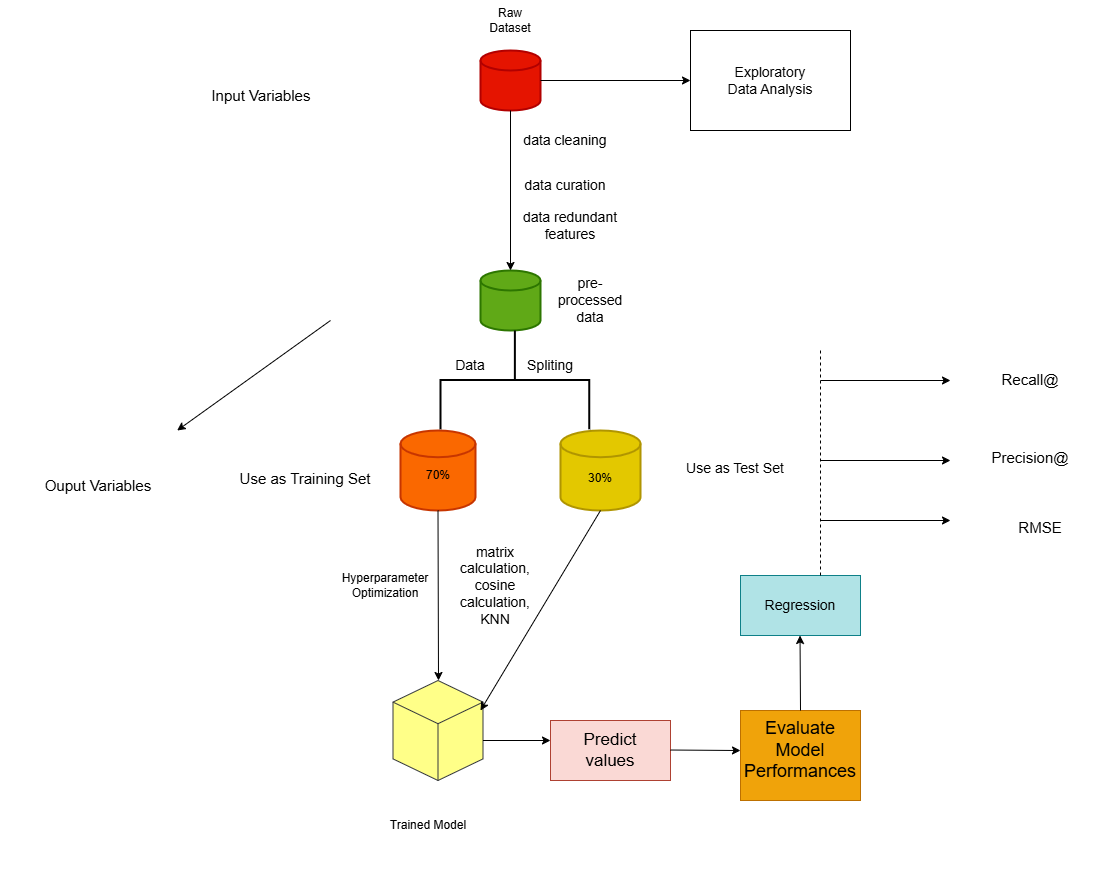

The diagram above was exported from draw.io. Its source (the exported page's mxGraphModel, read from the mxfile embedded in the PNG):
<mxGraphModel dx="1615" dy="928" grid="1" gridSize="10" guides="1" tooltips="1" connect="1" arrows="1" fold="1" page="1" pageScale="1" pageWidth="3300" pageHeight="4681" math="0" shadow="0">
  <root>
    <mxCell id="0" />
    <mxCell id="1" parent="0" />
    <mxCell id="VOvXL5uNdj22MvVlLonM-1" value="" style="strokeWidth=2;html=1;shape=mxgraph.flowchart.database;whiteSpace=wrap;fillColor=#e51400;fontColor=#ffffff;strokeColor=#B20000;" vertex="1" parent="1">
      <mxGeometry x="550" y="90" width="60" height="60" as="geometry" />
    </mxCell>
    <mxCell id="VOvXL5uNdj22MvVlLonM-2" value="" style="strokeWidth=2;html=1;shape=mxgraph.flowchart.database;whiteSpace=wrap;fillColor=#60a917;fontColor=#ffffff;strokeColor=#2D7600;" vertex="1" parent="1">
      <mxGeometry x="550" y="310" width="60" height="60" as="geometry" />
    </mxCell>
    <mxCell id="VOvXL5uNdj22MvVlLonM-4" value="" style="endArrow=classic;html=1;rounded=0;exitX=0.5;exitY=1;exitDx=0;exitDy=0;exitPerimeter=0;entryX=0.5;entryY=0;entryDx=0;entryDy=0;entryPerimeter=0;" edge="1" parent="1" source="VOvXL5uNdj22MvVlLonM-1" target="VOvXL5uNdj22MvVlLonM-2">
      <mxGeometry width="50" height="50" relative="1" as="geometry">
        <mxPoint x="570" y="230" as="sourcePoint" />
        <mxPoint x="620" y="180" as="targetPoint" />
      </mxGeometry>
    </mxCell>
    <mxCell id="VOvXL5uNdj22MvVlLonM-5" value="Raw Dataset" style="text;html=1;align=center;verticalAlign=middle;whiteSpace=wrap;rounded=0;" vertex="1" parent="1">
      <mxGeometry x="545" y="40" width="70" height="40" as="geometry" />
    </mxCell>
    <mxCell id="VOvXL5uNdj22MvVlLonM-6" value="&lt;font style=&quot;font-size: 14px;&quot;&gt;pre-processed data&lt;/font&gt;" style="text;html=1;align=center;verticalAlign=middle;whiteSpace=wrap;rounded=0;" vertex="1" parent="1">
      <mxGeometry x="615" y="320" width="90" height="40" as="geometry" />
    </mxCell>
    <mxCell id="VOvXL5uNdj22MvVlLonM-7" value="&lt;font style=&quot;font-size: 14px;&quot;&gt;data cleaning&lt;/font&gt;" style="text;html=1;align=center;verticalAlign=middle;whiteSpace=wrap;rounded=0;" vertex="1" parent="1">
      <mxGeometry x="590" y="160" width="90" height="40" as="geometry" />
    </mxCell>
    <mxCell id="VOvXL5uNdj22MvVlLonM-8" value="&lt;font style=&quot;font-size: 14px;&quot;&gt;data curation&lt;/font&gt;" style="text;html=1;align=center;verticalAlign=middle;whiteSpace=wrap;rounded=0;" vertex="1" parent="1">
      <mxGeometry x="590" y="200" width="90" height="50" as="geometry" />
    </mxCell>
    <mxCell id="VOvXL5uNdj22MvVlLonM-9" value="&lt;font style=&quot;font-size: 14px;&quot;&gt;data redundant features&lt;/font&gt;" style="text;html=1;align=center;verticalAlign=middle;whiteSpace=wrap;rounded=0;" vertex="1" parent="1">
      <mxGeometry x="570" y="240" width="140" height="50" as="geometry" />
    </mxCell>
    <mxCell id="VOvXL5uNdj22MvVlLonM-10" value="" style="strokeWidth=2;html=1;shape=mxgraph.flowchart.annotation_2;align=left;labelPosition=right;pointerEvents=1;rotation=90;" vertex="1" parent="1">
      <mxGeometry x="535" y="345" width="98.75" height="148.75" as="geometry" />
    </mxCell>
    <mxCell id="VOvXL5uNdj22MvVlLonM-11" value="" style="strokeWidth=2;html=1;shape=mxgraph.flowchart.database;whiteSpace=wrap;fillColor=#fa6800;fontColor=#000000;strokeColor=#C73500;" vertex="1" parent="1">
      <mxGeometry x="470" y="470" width="75" height="80" as="geometry" />
    </mxCell>
    <mxCell id="VOvXL5uNdj22MvVlLonM-12" value="" style="strokeWidth=2;html=1;shape=mxgraph.flowchart.database;whiteSpace=wrap;fillColor=#e3c800;fontColor=#000000;strokeColor=#B09500;" vertex="1" parent="1">
      <mxGeometry x="630" y="470" width="80" height="80" as="geometry" />
    </mxCell>
    <mxCell id="VOvXL5uNdj22MvVlLonM-14" value="" style="endArrow=classic;html=1;rounded=0;" edge="1" parent="1">
      <mxGeometry width="50" height="50" relative="1" as="geometry">
        <mxPoint x="610" y="120" as="sourcePoint" />
        <mxPoint x="760" y="120" as="targetPoint" />
      </mxGeometry>
    </mxCell>
    <mxCell id="VOvXL5uNdj22MvVlLonM-16" value="" style="rounded=0;whiteSpace=wrap;html=1;" vertex="1" parent="1">
      <mxGeometry x="760" y="70" width="160" height="100" as="geometry" />
    </mxCell>
    <mxCell id="VOvXL5uNdj22MvVlLonM-15" value="&lt;font style=&quot;font-size: 14px;&quot;&gt;Exploratory Data Analysis&lt;/font&gt;" style="text;html=1;align=center;verticalAlign=middle;whiteSpace=wrap;rounded=0;" vertex="1" parent="1">
      <mxGeometry x="790" y="90" width="100" height="60" as="geometry" />
    </mxCell>
    <mxCell id="VOvXL5uNdj22MvVlLonM-17" value="&lt;font style=&quot;font-size: 14px;&quot;&gt;Data&lt;/font&gt;" style="text;html=1;align=center;verticalAlign=middle;whiteSpace=wrap;rounded=0;" vertex="1" parent="1">
      <mxGeometry x="510" y="390" width="60" height="30" as="geometry" />
    </mxCell>
    <mxCell id="VOvXL5uNdj22MvVlLonM-18" value="&lt;font style=&quot;font-size: 14px;&quot;&gt;Spliting&lt;/font&gt;" style="text;html=1;align=center;verticalAlign=middle;whiteSpace=wrap;rounded=0;" vertex="1" parent="1">
      <mxGeometry x="590" y="390" width="60" height="30" as="geometry" />
    </mxCell>
    <mxCell id="VOvXL5uNdj22MvVlLonM-19" value="70%" style="text;html=1;align=center;verticalAlign=middle;whiteSpace=wrap;rounded=0;" vertex="1" parent="1">
      <mxGeometry x="477.5" y="500" width="60" height="30" as="geometry" />
    </mxCell>
    <mxCell id="VOvXL5uNdj22MvVlLonM-20" value="30%" style="text;html=1;align=center;verticalAlign=middle;whiteSpace=wrap;rounded=0;" vertex="1" parent="1">
      <mxGeometry x="640" y="502.5" width="60" height="30" as="geometry" />
    </mxCell>
    <mxCell id="VOvXL5uNdj22MvVlLonM-21" value="&lt;font style=&quot;font-size: 15px;&quot;&gt;Use as Training Set&lt;/font&gt;" style="text;html=1;align=center;verticalAlign=middle;whiteSpace=wrap;rounded=0;" vertex="1" parent="1">
      <mxGeometry x="280" y="495" width="190" height="45" as="geometry" />
    </mxCell>
    <mxCell id="VOvXL5uNdj22MvVlLonM-22" value="&lt;font style=&quot;font-size: 14px;&quot;&gt;Use as Test Set&lt;/font&gt;" style="text;html=1;align=center;verticalAlign=middle;whiteSpace=wrap;rounded=0;" vertex="1" parent="1">
      <mxGeometry x="710" y="485" width="190" height="45" as="geometry" />
    </mxCell>
    <mxCell id="VOvXL5uNdj22MvVlLonM-23" value="" style="endArrow=classic;html=1;rounded=0;exitX=0.5;exitY=1;exitDx=0;exitDy=0;exitPerimeter=0;" edge="1" parent="1" source="VOvXL5uNdj22MvVlLonM-11">
      <mxGeometry width="50" height="50" relative="1" as="geometry">
        <mxPoint x="480" y="660" as="sourcePoint" />
        <mxPoint x="508" y="720" as="targetPoint" />
      </mxGeometry>
    </mxCell>
    <mxCell id="VOvXL5uNdj22MvVlLonM-24" value="" style="html=1;whiteSpace=wrap;shape=isoCube2;backgroundOutline=1;isoAngle=15;fillColor=#ffff88;strokeColor=#36393d;" vertex="1" parent="1">
      <mxGeometry x="462.5" y="720" width="90" height="100" as="geometry" />
    </mxCell>
    <mxCell id="VOvXL5uNdj22MvVlLonM-25" value="" style="endArrow=classic;html=1;rounded=0;exitX=0.5;exitY=1;exitDx=0;exitDy=0;exitPerimeter=0;entryX=0.972;entryY=0.3;entryDx=0;entryDy=0;entryPerimeter=0;" edge="1" parent="1" source="VOvXL5uNdj22MvVlLonM-12" target="VOvXL5uNdj22MvVlLonM-24">
      <mxGeometry width="50" height="50" relative="1" as="geometry">
        <mxPoint x="670" y="640" as="sourcePoint" />
        <mxPoint x="720" y="590" as="targetPoint" />
      </mxGeometry>
    </mxCell>
    <mxCell id="VOvXL5uNdj22MvVlLonM-26" value="Hyperparameter&lt;div&gt;Optimization&lt;/div&gt;" style="text;html=1;align=center;verticalAlign=middle;whiteSpace=wrap;rounded=0;" vertex="1" parent="1">
      <mxGeometry x="400" y="580" width="110" height="90" as="geometry" />
    </mxCell>
    <mxCell id="VOvXL5uNdj22MvVlLonM-27" value="&lt;font style=&quot;font-size: 14px;&quot;&gt;matrix calculation,&lt;/font&gt;&lt;div style=&quot;font-size: 14px;&quot;&gt;&lt;font style=&quot;font-size: 14px;&quot;&gt;cosine calculation,&lt;/font&gt;&lt;/div&gt;&lt;div style=&quot;font-size: 14px;&quot;&gt;&lt;font style=&quot;font-size: 14px;&quot;&gt;KNN&lt;/font&gt;&lt;/div&gt;" style="text;html=1;align=center;verticalAlign=middle;whiteSpace=wrap;rounded=0;" vertex="1" parent="1">
      <mxGeometry x="510" y="580" width="110" height="90" as="geometry" />
    </mxCell>
    <mxCell id="VOvXL5uNdj22MvVlLonM-28" value="Trained Model" style="text;html=1;align=center;verticalAlign=middle;whiteSpace=wrap;rounded=0;" vertex="1" parent="1">
      <mxGeometry x="442.5" y="820" width="110" height="90" as="geometry" />
    </mxCell>
    <mxCell id="VOvXL5uNdj22MvVlLonM-29" value="" style="endArrow=classic;html=1;rounded=0;" edge="1" parent="1">
      <mxGeometry width="50" height="50" relative="1" as="geometry">
        <mxPoint x="552.5" y="780" as="sourcePoint" />
        <mxPoint x="620" y="780" as="targetPoint" />
      </mxGeometry>
    </mxCell>
    <mxCell id="VOvXL5uNdj22MvVlLonM-30" value="" style="rounded=0;whiteSpace=wrap;html=1;fillColor=#fad9d5;strokeColor=#ae4132;" vertex="1" parent="1">
      <mxGeometry x="620" y="760" width="120" height="60" as="geometry" />
    </mxCell>
    <mxCell id="VOvXL5uNdj22MvVlLonM-31" value="&lt;font style=&quot;font-size: 17px;&quot;&gt;Predict values&lt;/font&gt;" style="text;html=1;align=center;verticalAlign=middle;whiteSpace=wrap;rounded=0;" vertex="1" parent="1">
      <mxGeometry x="650" y="775" width="60" height="30" as="geometry" />
    </mxCell>
    <mxCell id="VOvXL5uNdj22MvVlLonM-32" value="" style="endArrow=classic;html=1;rounded=0;" edge="1" parent="1">
      <mxGeometry width="50" height="50" relative="1" as="geometry">
        <mxPoint x="740" y="789.52" as="sourcePoint" />
        <mxPoint x="810" y="790.02" as="targetPoint" />
      </mxGeometry>
    </mxCell>
    <mxCell id="VOvXL5uNdj22MvVlLonM-33" value="" style="rounded=0;whiteSpace=wrap;html=1;fillColor=#f0a30a;fontColor=#000000;strokeColor=#BD7000;" vertex="1" parent="1">
      <mxGeometry x="810" y="750" width="120" height="90" as="geometry" />
    </mxCell>
    <mxCell id="VOvXL5uNdj22MvVlLonM-34" value="" style="rounded=0;whiteSpace=wrap;html=1;fillColor=#b0e3e6;strokeColor=#0e8088;" vertex="1" parent="1">
      <mxGeometry x="810" y="615" width="120" height="60" as="geometry" />
    </mxCell>
    <mxCell id="VOvXL5uNdj22MvVlLonM-35" value="" style="endArrow=classic;html=1;rounded=0;exitX=0.5;exitY=0;exitDx=0;exitDy=0;exitPerimeter=0;" edge="1" parent="1" source="VOvXL5uNdj22MvVlLonM-33">
      <mxGeometry width="50" height="50" relative="1" as="geometry">
        <mxPoint x="869.52" y="755" as="sourcePoint" />
        <mxPoint x="869.52" y="675" as="targetPoint" />
      </mxGeometry>
    </mxCell>
    <mxCell id="VOvXL5uNdj22MvVlLonM-36" value="&lt;font style=&quot;font-size: 18px;&quot;&gt;Evaluate Model&lt;/font&gt;&lt;div style=&quot;font-size: 18px;&quot;&gt;&lt;font style=&quot;font-size: 18px;&quot;&gt;Performances&lt;/font&gt;&lt;/div&gt;" style="text;html=1;align=center;verticalAlign=middle;whiteSpace=wrap;rounded=0;" vertex="1" parent="1">
      <mxGeometry x="840" y="775" width="60" height="30" as="geometry" />
    </mxCell>
    <mxCell id="VOvXL5uNdj22MvVlLonM-38" value="&lt;font style=&quot;font-size: 14px;&quot;&gt;Regression&lt;/font&gt;" style="text;html=1;align=center;verticalAlign=middle;whiteSpace=wrap;rounded=0;" vertex="1" parent="1">
      <mxGeometry x="840" y="630" width="60" height="30" as="geometry" />
    </mxCell>
    <mxCell id="VOvXL5uNdj22MvVlLonM-39" value="" style="endArrow=none;dashed=1;html=1;rounded=0;" edge="1" parent="1">
      <mxGeometry width="50" height="50" relative="1" as="geometry">
        <mxPoint x="890" y="615" as="sourcePoint" />
        <mxPoint x="890" y="390" as="targetPoint" />
      </mxGeometry>
    </mxCell>
    <mxCell id="VOvXL5uNdj22MvVlLonM-41" value="" style="endArrow=classic;html=1;rounded=0;" edge="1" parent="1">
      <mxGeometry width="50" height="50" relative="1" as="geometry">
        <mxPoint x="890" y="420" as="sourcePoint" />
        <mxPoint x="1020" y="420" as="targetPoint" />
      </mxGeometry>
    </mxCell>
    <mxCell id="VOvXL5uNdj22MvVlLonM-42" value="" style="endArrow=classic;html=1;rounded=0;" edge="1" parent="1">
      <mxGeometry width="50" height="50" relative="1" as="geometry">
        <mxPoint x="890" y="500" as="sourcePoint" />
        <mxPoint x="1020" y="500" as="targetPoint" />
      </mxGeometry>
    </mxCell>
    <mxCell id="VOvXL5uNdj22MvVlLonM-43" value="" style="endArrow=classic;html=1;rounded=0;" edge="1" parent="1">
      <mxGeometry width="50" height="50" relative="1" as="geometry">
        <mxPoint x="890" y="560" as="sourcePoint" />
        <mxPoint x="1020" y="560" as="targetPoint" />
      </mxGeometry>
    </mxCell>
    <mxCell id="VOvXL5uNdj22MvVlLonM-44" value="&lt;font style=&quot;font-size: 15px;&quot;&gt;Recall@&lt;/font&gt;" style="text;html=1;align=center;verticalAlign=middle;whiteSpace=wrap;rounded=0;" vertex="1" parent="1">
      <mxGeometry x="1030" y="386.56" width="140" height="65.62" as="geometry" />
    </mxCell>
    <mxCell id="VOvXL5uNdj22MvVlLonM-45" value="&lt;font style=&quot;font-size: 15px;&quot;&gt;Precision@&lt;/font&gt;" style="text;html=1;align=center;verticalAlign=middle;whiteSpace=wrap;rounded=0;" vertex="1" parent="1">
      <mxGeometry x="1030" y="464.38" width="140" height="65.62" as="geometry" />
    </mxCell>
    <mxCell id="VOvXL5uNdj22MvVlLonM-46" value="&lt;font style=&quot;font-size: 15px;&quot;&gt;RMSE&lt;/font&gt;" style="text;html=1;align=center;verticalAlign=middle;whiteSpace=wrap;rounded=0;" vertex="1" parent="1">
      <mxGeometry x="1040" y="540" width="140" height="53.44" as="geometry" />
    </mxCell>
    <mxCell id="VOvXL5uNdj22MvVlLonM-48" value="&lt;font style=&quot;font-size: 15px;&quot;&gt;Input Variables&amp;nbsp;&lt;/font&gt;" style="text;html=1;align=center;verticalAlign=middle;whiteSpace=wrap;rounded=0;" vertex="1" parent="1">
      <mxGeometry x="233" y="80" width="200" height="110" as="geometry" />
    </mxCell>
    <mxCell id="VOvXL5uNdj22MvVlLonM-50" value="" style="endArrow=classic;html=1;rounded=0;exitX=0.778;exitY=0.908;exitDx=0;exitDy=0;exitPerimeter=0;" edge="1" parent="1" target="VOvXL5uNdj22MvVlLonM-51">
      <mxGeometry width="50" height="50" relative="1" as="geometry">
        <mxPoint x="400.00200000000007" y="359.99737078651697" as="sourcePoint" />
        <mxPoint x="204.13" y="453.99" as="targetPoint" />
      </mxGeometry>
    </mxCell>
    <mxCell id="VOvXL5uNdj22MvVlLonM-51" value="&lt;font style=&quot;font-size: 15px;&quot;&gt;Ouput Variables&amp;nbsp;&lt;/font&gt;" style="text;html=1;align=center;verticalAlign=middle;whiteSpace=wrap;rounded=0;" vertex="1" parent="1">
      <mxGeometry x="70" y="470" width="200" height="110" as="geometry" />
    </mxCell>
    <mxCell id="VOvXL5uNdj22MvVlLonM-100" value="" style="shape=image;verticalLabelPosition=bottom;labelBackgroundColor=default;verticalAlign=top;aspect=fixed;imageAspect=0;image=https://images.viblo.asia/3a1d5f55-ef35-4861-8912-4112bd93d413.PNG;" vertex="1" parent="1">
      <mxGeometry x="80" y="169.56" width="424" height="217" as="geometry" />
    </mxCell>
  </root>
</mxGraphModel>